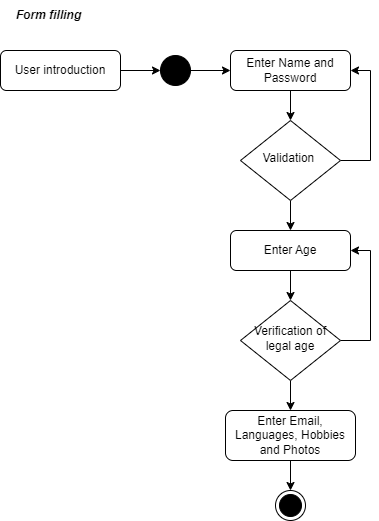

The diagram above was exported from draw.io. Its source (the exported page's mxGraphModel, read from the mxfile embedded in the PNG):
<mxGraphModel dx="1290" dy="653" grid="1" gridSize="10" guides="1" tooltips="1" connect="1" arrows="1" fold="1" page="1" pageScale="1" pageWidth="827" pageHeight="1169" math="0" shadow="0">
  <root>
    <mxCell id="WIyWlLk6GJQsqaUBKTNV-0" />
    <mxCell id="WIyWlLk6GJQsqaUBKTNV-1" parent="WIyWlLk6GJQsqaUBKTNV-0" />
    <mxCell id="64PjbJdQB6VvIvP3YCDJ-0" style="edgeStyle=orthogonalEdgeStyle;rounded=0;orthogonalLoop=1;jettySize=auto;html=1;entryX=0;entryY=0.5;entryDx=0;entryDy=0;" edge="1" parent="WIyWlLk6GJQsqaUBKTNV-1" source="64PjbJdQB6VvIvP3YCDJ-1" target="64PjbJdQB6VvIvP3YCDJ-10">
      <mxGeometry relative="1" as="geometry" />
    </mxCell>
    <mxCell id="64PjbJdQB6VvIvP3YCDJ-1" value="User introduction" style="rounded=1;whiteSpace=wrap;html=1;fontSize=12;glass=0;strokeWidth=1;shadow=0;" vertex="1" parent="WIyWlLk6GJQsqaUBKTNV-1">
      <mxGeometry x="60" y="80" width="120" height="40" as="geometry" />
    </mxCell>
    <mxCell id="64PjbJdQB6VvIvP3YCDJ-2" style="edgeStyle=orthogonalEdgeStyle;rounded=0;orthogonalLoop=1;jettySize=auto;html=1;" edge="1" parent="WIyWlLk6GJQsqaUBKTNV-1" source="64PjbJdQB6VvIvP3YCDJ-3" target="64PjbJdQB6VvIvP3YCDJ-6">
      <mxGeometry relative="1" as="geometry" />
    </mxCell>
    <mxCell id="64PjbJdQB6VvIvP3YCDJ-3" value="Enter Name and Password" style="rounded=1;whiteSpace=wrap;html=1;fontSize=12;glass=0;strokeWidth=1;shadow=0;" vertex="1" parent="WIyWlLk6GJQsqaUBKTNV-1">
      <mxGeometry x="290" y="80" width="120" height="40" as="geometry" />
    </mxCell>
    <mxCell id="64PjbJdQB6VvIvP3YCDJ-4" style="edgeStyle=orthogonalEdgeStyle;rounded=0;orthogonalLoop=1;jettySize=auto;html=1;entryX=0.5;entryY=0;entryDx=0;entryDy=0;" edge="1" parent="WIyWlLk6GJQsqaUBKTNV-1" source="64PjbJdQB6VvIvP3YCDJ-6" target="64PjbJdQB6VvIvP3YCDJ-8">
      <mxGeometry relative="1" as="geometry" />
    </mxCell>
    <mxCell id="64PjbJdQB6VvIvP3YCDJ-5" style="edgeStyle=orthogonalEdgeStyle;rounded=0;orthogonalLoop=1;jettySize=auto;html=1;entryX=1;entryY=0.5;entryDx=0;entryDy=0;" edge="1" parent="WIyWlLk6GJQsqaUBKTNV-1" source="64PjbJdQB6VvIvP3YCDJ-6" target="64PjbJdQB6VvIvP3YCDJ-3">
      <mxGeometry relative="1" as="geometry">
        <Array as="points">
          <mxPoint x="430" y="190" />
          <mxPoint x="430" y="100" />
        </Array>
      </mxGeometry>
    </mxCell>
    <mxCell id="64PjbJdQB6VvIvP3YCDJ-6" value="Validation&amp;nbsp;" style="rhombus;whiteSpace=wrap;html=1;shadow=0;fontFamily=Helvetica;fontSize=12;align=center;strokeWidth=1;spacing=6;spacingTop=-4;" vertex="1" parent="WIyWlLk6GJQsqaUBKTNV-1">
      <mxGeometry x="300" y="150" width="100" height="80" as="geometry" />
    </mxCell>
    <mxCell id="64PjbJdQB6VvIvP3YCDJ-7" style="edgeStyle=orthogonalEdgeStyle;rounded=0;orthogonalLoop=1;jettySize=auto;html=1;entryX=0.5;entryY=0;entryDx=0;entryDy=0;" edge="1" parent="WIyWlLk6GJQsqaUBKTNV-1" source="64PjbJdQB6VvIvP3YCDJ-8" target="64PjbJdQB6VvIvP3YCDJ-14">
      <mxGeometry relative="1" as="geometry" />
    </mxCell>
    <mxCell id="64PjbJdQB6VvIvP3YCDJ-8" value="Enter Age" style="rounded=1;whiteSpace=wrap;html=1;fontSize=12;glass=0;strokeWidth=1;shadow=0;" vertex="1" parent="WIyWlLk6GJQsqaUBKTNV-1">
      <mxGeometry x="290" y="260" width="120" height="40" as="geometry" />
    </mxCell>
    <mxCell id="64PjbJdQB6VvIvP3YCDJ-9" style="edgeStyle=orthogonalEdgeStyle;rounded=0;orthogonalLoop=1;jettySize=auto;html=1;" edge="1" parent="WIyWlLk6GJQsqaUBKTNV-1" source="64PjbJdQB6VvIvP3YCDJ-10" target="64PjbJdQB6VvIvP3YCDJ-3">
      <mxGeometry relative="1" as="geometry" />
    </mxCell>
    <mxCell id="64PjbJdQB6VvIvP3YCDJ-10" value="" style="ellipse;fillColor=strokeColor;html=1;" vertex="1" parent="WIyWlLk6GJQsqaUBKTNV-1">
      <mxGeometry x="220" y="85" width="30" height="30" as="geometry" />
    </mxCell>
    <mxCell id="64PjbJdQB6VvIvP3YCDJ-11" value="" style="ellipse;html=1;shape=endState;fillColor=strokeColor;" vertex="1" parent="WIyWlLk6GJQsqaUBKTNV-1">
      <mxGeometry x="335" y="520" width="30" height="30" as="geometry" />
    </mxCell>
    <mxCell id="64PjbJdQB6VvIvP3YCDJ-12" style="edgeStyle=orthogonalEdgeStyle;rounded=0;orthogonalLoop=1;jettySize=auto;html=1;entryX=1;entryY=0.5;entryDx=0;entryDy=0;" edge="1" parent="WIyWlLk6GJQsqaUBKTNV-1" source="64PjbJdQB6VvIvP3YCDJ-14" target="64PjbJdQB6VvIvP3YCDJ-8">
      <mxGeometry relative="1" as="geometry">
        <Array as="points">
          <mxPoint x="430" y="370" />
          <mxPoint x="430" y="280" />
        </Array>
      </mxGeometry>
    </mxCell>
    <mxCell id="64PjbJdQB6VvIvP3YCDJ-13" style="edgeStyle=orthogonalEdgeStyle;rounded=0;orthogonalLoop=1;jettySize=auto;html=1;" edge="1" parent="WIyWlLk6GJQsqaUBKTNV-1" source="64PjbJdQB6VvIvP3YCDJ-14" target="64PjbJdQB6VvIvP3YCDJ-16">
      <mxGeometry relative="1" as="geometry" />
    </mxCell>
    <mxCell id="64PjbJdQB6VvIvP3YCDJ-14" value="Verification of legal age" style="rhombus;whiteSpace=wrap;html=1;shadow=0;fontFamily=Helvetica;fontSize=12;align=center;strokeWidth=1;spacing=6;spacingTop=-4;" vertex="1" parent="WIyWlLk6GJQsqaUBKTNV-1">
      <mxGeometry x="300" y="330" width="100" height="80" as="geometry" />
    </mxCell>
    <mxCell id="64PjbJdQB6VvIvP3YCDJ-15" style="edgeStyle=orthogonalEdgeStyle;rounded=0;orthogonalLoop=1;jettySize=auto;html=1;" edge="1" parent="WIyWlLk6GJQsqaUBKTNV-1" source="64PjbJdQB6VvIvP3YCDJ-16" target="64PjbJdQB6VvIvP3YCDJ-11">
      <mxGeometry relative="1" as="geometry" />
    </mxCell>
    <mxCell id="64PjbJdQB6VvIvP3YCDJ-16" value="Enter Email, L&lt;span style=&quot;background-color: initial;&quot;&gt;anguages,&amp;nbsp;&lt;/span&gt;&lt;span style=&quot;background-color: initial;&quot;&gt;Hobbies and&amp;nbsp;&lt;/span&gt;&lt;span style=&quot;background-color: initial;&quot;&gt;Photos&lt;/span&gt;" style="rounded=1;whiteSpace=wrap;html=1;fontSize=12;glass=0;strokeWidth=1;shadow=0;" vertex="1" parent="WIyWlLk6GJQsqaUBKTNV-1">
      <mxGeometry x="285" y="440" width="130" height="50" as="geometry" />
    </mxCell>
    <mxCell id="64PjbJdQB6VvIvP3YCDJ-17" value="&lt;b&gt;&lt;i&gt;Form filling&amp;nbsp;&lt;/i&gt;&lt;/b&gt;" style="text;html=1;align=center;verticalAlign=middle;whiteSpace=wrap;rounded=0;shadow=0;" vertex="1" parent="WIyWlLk6GJQsqaUBKTNV-1">
      <mxGeometry x="60" y="30" width="100" height="30" as="geometry" />
    </mxCell>
  </root>
</mxGraphModel>